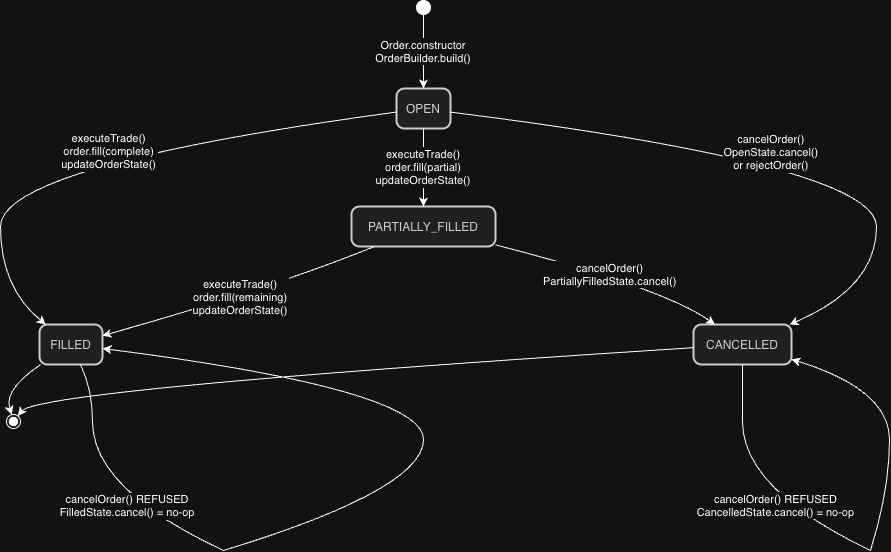

The diagram above was exported from draw.io. Its source (the exported page's mxGraphModel, read from the mxfile embedded in the PNG):
<mxGraphModel dx="2357" dy="1160" grid="1" gridSize="10" guides="1" tooltips="1" connect="1" arrows="1" fold="1" page="1" pageScale="1" pageWidth="850" pageHeight="1100" math="0" shadow="0">
  <root>
    <mxCell id="0" />
    <mxCell id="1" parent="0" />
    <mxCell id="aetW7zHv1g6NvA5Dg666-381" parent="1" style="ellipse;fillColor=strokeColor;fontColor=light-dark(#333333,#cccccc);" value="" vertex="1">
      <mxGeometry height="14" width="14" x="686" y="170" as="geometry" />
    </mxCell>
    <mxCell id="aetW7zHv1g6NvA5Dg666-382" parent="1" style="rounded=1;arcSize=20;strokeWidth=2;fillColor=light-dark(#eeeeee,#1f2020);strokeColor=light-dark(#999999,#cccccc);fontColor=light-dark(#333333,#cccccc);" value="OPEN" vertex="1">
      <mxGeometry height="40" width="54" x="666" y="258" as="geometry" />
    </mxCell>
    <mxCell id="aetW7zHv1g6NvA5Dg666-383" parent="1" style="rounded=1;arcSize=20;strokeWidth=2;fillColor=light-dark(#eeeeee,#1f2020);strokeColor=light-dark(#999999,#cccccc);fontColor=light-dark(#333333,#cccccc);" value="PARTIALLY_FILLED" vertex="1">
      <mxGeometry height="40" width="144" x="621" y="376" as="geometry" />
    </mxCell>
    <mxCell id="aetW7zHv1g6NvA5Dg666-384" parent="1" style="rounded=1;arcSize=20;strokeWidth=2;fillColor=light-dark(#eeeeee,#1f2020);strokeColor=light-dark(#999999,#cccccc);fontColor=light-dark(#333333,#cccccc);" value="FILLED" vertex="1">
      <mxGeometry height="40" width="63" x="309" y="494" as="geometry" />
    </mxCell>
    <mxCell id="aetW7zHv1g6NvA5Dg666-385" parent="1" style="rounded=1;arcSize=20;strokeWidth=2;fillColor=light-dark(#eeeeee,#1f2020);strokeColor=light-dark(#999999,#cccccc);fontColor=light-dark(#333333,#cccccc);" value="CANCELLED" vertex="1">
      <mxGeometry height="40" width="98" x="963" y="494" as="geometry" />
    </mxCell>
    <mxCell id="aetW7zHv1g6NvA5Dg666-386" parent="1" style="ellipse;shape=endState;fillColor=strokeColor;fontColor=light-dark(#333333,#cccccc);" value="" vertex="1">
      <mxGeometry height="14" width="14" x="276" y="584" as="geometry" />
    </mxCell>
    <mxCell id="aetW7zHv1g6NvA5Dg666-387" parent="1" style="whiteSpace=wrap;strokeWidth=2;fillColor=light-dark(#eeeeee,#1f2020);strokeColor=light-dark(#999999,#cccccc);fontColor=light-dark(#333333,#cccccc);" value="" vertex="1">
      <mxGeometry x="362" y="591" as="geometry" />
    </mxCell>
    <mxCell id="aetW7zHv1g6NvA5Dg666-388" parent="1" style="whiteSpace=wrap;strokeWidth=2;fillColor=light-dark(#eeeeee,#1f2020);strokeColor=light-dark(#999999,#cccccc);fontColor=light-dark(#333333,#cccccc);" value="" vertex="1">
      <mxGeometry x="493" y="720" as="geometry" />
    </mxCell>
    <mxCell id="aetW7zHv1g6NvA5Dg666-389" parent="1" style="whiteSpace=wrap;strokeWidth=2;fillColor=light-dark(#eeeeee,#1f2020);strokeColor=light-dark(#999999,#cccccc);fontColor=light-dark(#333333,#cccccc);" value="" vertex="1">
      <mxGeometry x="1012" y="591" as="geometry" />
    </mxCell>
    <mxCell id="aetW7zHv1g6NvA5Dg666-390" parent="1" style="whiteSpace=wrap;strokeWidth=2;fillColor=light-dark(#eeeeee,#1f2020);strokeColor=light-dark(#999999,#cccccc);fontColor=light-dark(#333333,#cccccc);" value="" vertex="1">
      <mxGeometry x="1140" y="720" as="geometry" />
    </mxCell>
    <mxCell id="aetW7zHv1g6NvA5Dg666-391" edge="1" parent="1" source="aetW7zHv1g6NvA5Dg666-381" style="curved=1;startArrow=none;;fillColor=none;;exitX=0.49;exitY=1;entryX=0.5;entryY=0;rounded=0;" target="aetW7zHv1g6NvA5Dg666-382" value="Order.constructor&#10;OrderBuilder.build()">
      <mxGeometry relative="1" as="geometry">
        <Array as="points" />
      </mxGeometry>
    </mxCell>
    <mxCell id="aetW7zHv1g6NvA5Dg666-392" edge="1" parent="1" source="aetW7zHv1g6NvA5Dg666-382" style="curved=1;startArrow=none;;fillColor=none;;exitX=0.5;exitY=1;entryX=0.5;entryY=0;rounded=0;" target="aetW7zHv1g6NvA5Dg666-383" value="executeTrade()&#10;order.fill(partial)&#10;updateOrderState()">
      <mxGeometry relative="1" as="geometry">
        <Array as="points" />
      </mxGeometry>
    </mxCell>
    <mxCell id="aetW7zHv1g6NvA5Dg666-393" edge="1" parent="1" source="aetW7zHv1g6NvA5Dg666-382" style="curved=1;startArrow=none;;fillColor=none;;exitX=-0.01;exitY=0.59;entryX=0.1;entryY=0;rounded=0;" target="aetW7zHv1g6NvA5Dg666-384" value="executeTrade()&#10;order.fill(complete)&#10;updateOrderState()">
      <mxGeometry relative="1" as="geometry">
        <Array as="points">
          <mxPoint x="270" y="335" />
          <mxPoint x="270" y="457" />
        </Array>
      </mxGeometry>
    </mxCell>
    <mxCell id="aetW7zHv1g6NvA5Dg666-394" edge="1" parent="1" source="aetW7zHv1g6NvA5Dg666-383" style="curved=1;startArrow=none;;fillColor=none;;exitX=0.16;exitY=1;entryX=1;entryY=0.28;rounded=0;" target="aetW7zHv1g6NvA5Dg666-384" value="executeTrade()&#10;order.fill(remaining)&#10;updateOrderState()">
      <mxGeometry relative="1" as="geometry">
        <Array as="points">
          <mxPoint x="543" y="457" />
        </Array>
      </mxGeometry>
    </mxCell>
    <mxCell id="aetW7zHv1g6NvA5Dg666-395" edge="1" parent="1" source="aetW7zHv1g6NvA5Dg666-383" style="curved=1;startArrow=none;;fillColor=none;;exitX=1;exitY=0.96;entryX=0.22;entryY=0;rounded=0;" target="aetW7zHv1g6NvA5Dg666-385" value="cancelOrder()&#10;PartiallyFilledState.cancel()">
      <mxGeometry relative="1" as="geometry">
        <Array as="points">
          <mxPoint x="932" y="457" />
        </Array>
      </mxGeometry>
    </mxCell>
    <mxCell id="aetW7zHv1g6NvA5Dg666-396" edge="1" parent="1" source="aetW7zHv1g6NvA5Dg666-382" style="curved=1;startArrow=none;;fillColor=none;;exitX=1;exitY=0.59;entryX=0.98;entryY=0;rounded=0;" target="aetW7zHv1g6NvA5Dg666-385" value="cancelOrder()&#10;OpenState.cancel()&#10;or rejectOrder()">
      <mxGeometry relative="1" as="geometry">
        <Array as="points">
          <mxPoint x="1146" y="335" />
          <mxPoint x="1146" y="457" />
        </Array>
      </mxGeometry>
    </mxCell>
    <mxCell id="aetW7zHv1g6NvA5Dg666-397" edge="1" parent="1" source="aetW7zHv1g6NvA5Dg666-384" style="curved=1;startArrow=none;endArrow=none;fillColor=none;;exitX=0.65;exitY=1;entryX=-Infinity;entryY=-Infinity;rounded=0;" target="aetW7zHv1g6NvA5Dg666-387" value="">
      <mxGeometry relative="1" as="geometry">
        <Array as="points">
          <mxPoint x="362" y="559" />
        </Array>
      </mxGeometry>
    </mxCell>
    <mxCell id="aetW7zHv1g6NvA5Dg666-398" edge="1" parent="1" source="aetW7zHv1g6NvA5Dg666-387" style="curved=1;startArrow=none;endArrow=none;fillColor=none;;exitX=-Infinity;exitY=Infinity;entryX=Infinity;entryY=Infinity;rounded=0;" target="aetW7zHv1g6NvA5Dg666-388" value="cancelOrder() REFUSED&#10;FilledState.cancel() = no-op">
      <mxGeometry relative="1" as="geometry">
        <Array as="points">
          <mxPoint x="362" y="659" />
        </Array>
      </mxGeometry>
    </mxCell>
    <mxCell id="aetW7zHv1g6NvA5Dg666-399" edge="1" parent="1" source="aetW7zHv1g6NvA5Dg666-388" style="curved=1;startArrow=none;;fillColor=none;;exitX=Infinity;exitY=Infinity;entryX=1;entryY=0.6;rounded=0;" target="aetW7zHv1g6NvA5Dg666-384" value="">
      <mxGeometry relative="1" as="geometry">
        <Array as="points">
          <mxPoint x="693" y="659" />
          <mxPoint x="693" y="559" />
        </Array>
      </mxGeometry>
    </mxCell>
    <mxCell id="aetW7zHv1g6NvA5Dg666-400" edge="1" parent="1" source="aetW7zHv1g6NvA5Dg666-385" style="curved=1;startArrow=none;endArrow=none;fillColor=none;;exitX=0.5;exitY=1;entryX=Infinity;entryY=-Infinity;rounded=0;" target="aetW7zHv1g6NvA5Dg666-389" value="">
      <mxGeometry relative="1" as="geometry">
        <Array as="points" />
      </mxGeometry>
    </mxCell>
    <mxCell id="aetW7zHv1g6NvA5Dg666-401" edge="1" parent="1" source="aetW7zHv1g6NvA5Dg666-389" style="curved=1;startArrow=none;endArrow=none;fillColor=none;;exitX=Infinity;exitY=Infinity;entryX=-Infinity;entryY=Infinity;rounded=0;" target="aetW7zHv1g6NvA5Dg666-390" value="cancelOrder() REFUSED&#10;CancelledState.cancel() = no-op">
      <mxGeometry relative="1" as="geometry">
        <Array as="points">
          <mxPoint x="1012" y="659" />
        </Array>
      </mxGeometry>
    </mxCell>
    <mxCell id="aetW7zHv1g6NvA5Dg666-402" edge="1" parent="1" source="aetW7zHv1g6NvA5Dg666-390" style="curved=1;startArrow=none;;fillColor=none;;exitX=-Infinity;exitY=NaN;entryX=1;entryY=0.87;rounded=0;" target="aetW7zHv1g6NvA5Dg666-385" value="">
      <mxGeometry relative="1" as="geometry">
        <Array as="points">
          <mxPoint x="1159" y="659" />
          <mxPoint x="1159" y="559" />
        </Array>
      </mxGeometry>
    </mxCell>
    <mxCell id="aetW7zHv1g6NvA5Dg666-403" edge="1" parent="1" source="aetW7zHv1g6NvA5Dg666-384" style="curved=1;startArrow=none;;fillColor=none;;exitX=0.02;exitY=1;entryX=0.36;entryY=0;rounded=0;" target="aetW7zHv1g6NvA5Dg666-386" value="">
      <mxGeometry relative="1" as="geometry">
        <Array as="points">
          <mxPoint x="273" y="559" />
        </Array>
      </mxGeometry>
    </mxCell>
    <mxCell id="aetW7zHv1g6NvA5Dg666-404" edge="1" parent="1" source="aetW7zHv1g6NvA5Dg666-385" style="curved=1;startArrow=none;;fillColor=none;;exitX=0;exitY=0.58;entryX=0.93;entryY=0;rounded=0;" target="aetW7zHv1g6NvA5Dg666-386" value="">
      <mxGeometry relative="1" as="geometry">
        <Array as="points">
          <mxPoint x="309" y="559" />
        </Array>
      </mxGeometry>
    </mxCell>
  </root>
</mxGraphModel>